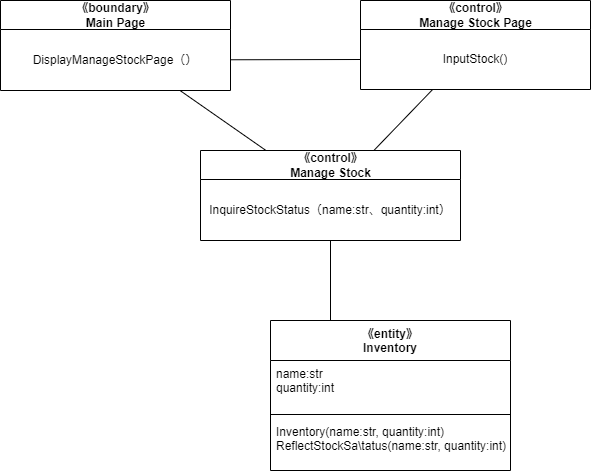

The diagram above was exported from draw.io. Its source (the exported page's mxGraphModel, read from the mxfile embedded in the PNG):
<mxGraphModel dx="1756" dy="2929" grid="1" gridSize="10" guides="1" tooltips="1" connect="1" arrows="1" fold="1" page="1" pageScale="1" pageWidth="827" pageHeight="1169" math="0" shadow="0">
  <root>
    <mxCell id="0" />
    <mxCell id="1" parent="0" />
    <mxCell id="25" value="《entity》&#10;Inventory" style="swimlane;fontStyle=1;align=center;verticalAlign=top;childLayout=stackLayout;horizontal=1;startSize=40;horizontalStack=0;resizeParent=1;resizeParentMax=0;resizeLast=0;collapsible=1;marginBottom=0;" vertex="1" parent="1">
      <mxGeometry x="220" y="-560" width="240" height="150" as="geometry" />
    </mxCell>
    <mxCell id="26" value="name:str&#10;quantity:int" style="text;strokeColor=none;fillColor=none;align=left;verticalAlign=top;spacingLeft=4;spacingRight=4;overflow=hidden;rotatable=0;points=[[0,0.5],[1,0.5]];portConstraint=eastwest;" vertex="1" parent="25">
      <mxGeometry y="40" width="240" height="50" as="geometry" />
    </mxCell>
    <mxCell id="27" value="" style="line;strokeWidth=1;fillColor=none;align=left;verticalAlign=middle;spacingTop=-1;spacingLeft=3;spacingRight=3;rotatable=0;labelPosition=right;points=[];portConstraint=eastwest;strokeColor=inherit;" vertex="1" parent="25">
      <mxGeometry y="90" width="240" height="8" as="geometry" />
    </mxCell>
    <mxCell id="28" value="Inventory(name:str, quantity:int)&#10;ReflectStockSa\tatus(name:str, quantity:int)" style="text;strokeColor=none;fillColor=none;align=left;verticalAlign=top;spacingLeft=4;spacingRight=4;overflow=hidden;rotatable=0;points=[[0,0.5],[1,0.5]];portConstraint=eastwest;" vertex="1" parent="25">
      <mxGeometry y="98" width="240" height="52" as="geometry" />
    </mxCell>
    <mxCell id="29" style="edgeStyle=none;html=1;entryX=0.25;entryY=0;entryDx=0;entryDy=0;endArrow=none;endFill=0;" edge="1" parent="1" source="30" target="25">
      <mxGeometry relative="1" as="geometry" />
    </mxCell>
    <mxCell id="30" value="《control》&lt;br&gt;Manage Stock" style="swimlane;fontStyle=1;align=center;verticalAlign=middle;childLayout=stackLayout;horizontal=1;startSize=29;horizontalStack=0;resizeParent=1;resizeParentMax=0;resizeLast=0;collapsible=0;marginBottom=0;html=1;" vertex="1" parent="1">
      <mxGeometry x="150" y="-730" width="260" height="90" as="geometry" />
    </mxCell>
    <mxCell id="31" value="InquireStockStatus（name:str、quantity:int）" style="text;html=1;strokeColor=none;fillColor=none;align=center;verticalAlign=middle;spacingLeft=4;spacingRight=4;overflow=hidden;rotatable=0;points=[[0,0.5],[1,0.5]];portConstraint=eastwest;" vertex="1" parent="30">
      <mxGeometry y="29" width="260" height="61" as="geometry" />
    </mxCell>
    <mxCell id="32" style="edgeStyle=none;html=1;endArrow=none;endFill=0;" edge="1" parent="1" source="33" target="30">
      <mxGeometry relative="1" as="geometry" />
    </mxCell>
    <mxCell id="33" value="《boundary》&lt;br&gt;Main Page" style="swimlane;fontStyle=1;align=center;verticalAlign=middle;childLayout=stackLayout;horizontal=1;startSize=29;horizontalStack=0;resizeParent=1;resizeParentMax=0;resizeLast=0;collapsible=0;marginBottom=0;html=1;" vertex="1" parent="1">
      <mxGeometry x="-50" y="-880" width="230" height="90" as="geometry" />
    </mxCell>
    <mxCell id="34" value="DisplayManageStockPage（）" style="text;html=1;strokeColor=none;fillColor=none;align=center;verticalAlign=middle;spacingLeft=4;spacingRight=4;overflow=hidden;rotatable=0;points=[[0,0.5],[1,0.5]];portConstraint=eastwest;" vertex="1" parent="33">
      <mxGeometry y="29" width="230" height="61" as="geometry" />
    </mxCell>
    <mxCell id="35" style="edgeStyle=none;html=1;endArrow=none;endFill=0;" edge="1" parent="1" source="36" target="30">
      <mxGeometry relative="1" as="geometry" />
    </mxCell>
    <mxCell id="36" value="《control》&lt;br&gt;Manage Stock Page" style="swimlane;fontStyle=1;align=center;verticalAlign=middle;childLayout=stackLayout;horizontal=1;startSize=29;horizontalStack=0;resizeParent=1;resizeParentMax=0;resizeLast=0;collapsible=0;marginBottom=0;html=1;" vertex="1" parent="1">
      <mxGeometry x="310" y="-880" width="230" height="89" as="geometry" />
    </mxCell>
    <mxCell id="37" value="InputStock()" style="text;html=1;strokeColor=none;fillColor=none;align=center;verticalAlign=middle;spacingLeft=4;spacingRight=4;overflow=hidden;rotatable=0;points=[[0,0.5],[1,0.5]];portConstraint=eastwest;" vertex="1" parent="36">
      <mxGeometry y="29" width="230" height="60" as="geometry" />
    </mxCell>
    <mxCell id="38" style="edgeStyle=none;html=1;entryX=0;entryY=0.5;entryDx=0;entryDy=0;endArrow=none;endFill=0;" edge="1" parent="1" source="34" target="37">
      <mxGeometry relative="1" as="geometry" />
    </mxCell>
  </root>
</mxGraphModel>